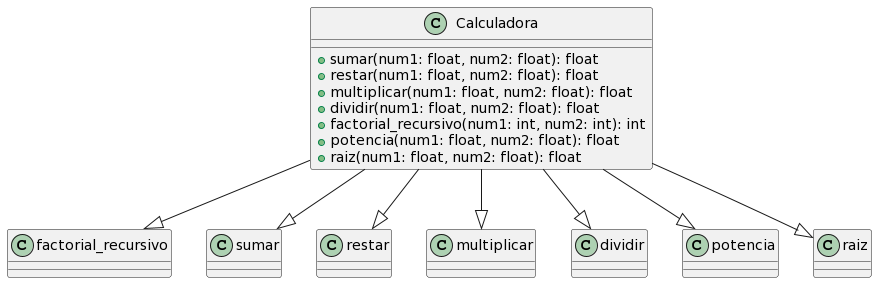

The diagram above was rendered by PlantUML. Its source (embedded in the PNG):
@startuml
class Calculadora {
  + sumar(num1: float, num2: float): float
  + restar(num1: float, num2: float): float
  + multiplicar(num1: float, num2: float): float
  + dividir(num1: float, num2: float): float
  + factorial_recursivo(num1: int, num2: int): int
  + potencia(num1: float, num2: float): float
  + raiz(num1: float, num2: float): float
}

Calculadora --|> factorial_recursivo
Calculadora --|> sumar
Calculadora --|> restar
Calculadora --|> multiplicar
Calculadora --|> dividir
Calculadora --|> potencia
Calculadora --|> raiz
@enduml